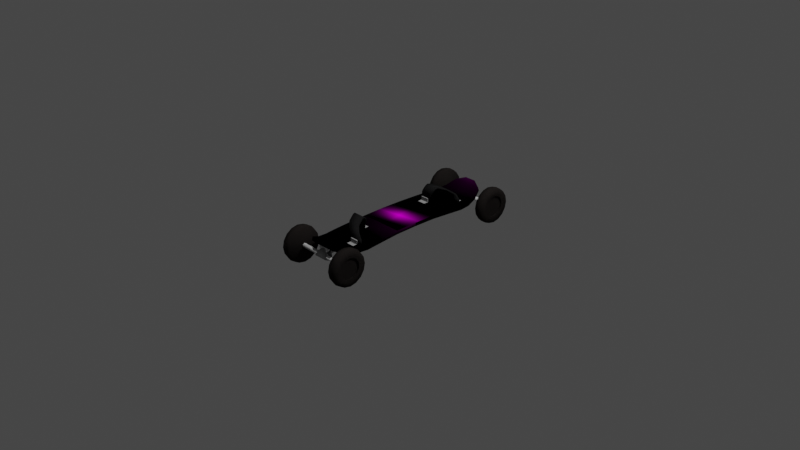 # Source: board.blend  (saved by Blender 2.91.10; exported with 4.5.12 LTS)
import bpy
from mathutils import Matrix  # noqa: F401  (used for matrix-valued properties, if any)

bpy.ops.wm.read_factory_settings(use_empty=True)
scene = bpy.context.scene
scene.name = 'Scene'

# ---- collections
col_collection = bpy.data.collections.new('Collection'); scene.collection.children.link(col_collection)

# ---- images (referenced by path relative to the original .blend; pixels are not part of the script)
import os
ASSET_DIR = os.environ.get("B2B_ASSET_DIR", "")  # directory of the original .blend (textures are referenced by path, not embedded)
HERE = os.path.dirname(os.path.abspath(__file__))  # packed textures are extracted next to this script under _unpacked/

def load_image(name, relpath, width, height, colorspace="sRGB"):
    """Load a texture the original file referenced (path relative to the .blend, or extracted next to this script)."""
    p = next((c for c in (os.path.join(HERE, relpath), os.path.join(ASSET_DIR, relpath)) if relpath and os.path.exists(c)), "")
    if p:
        img = bpy.data.images.load(p, check_existing=True)
        img.name = name
    else:  # same state as the original file: an image datablock whose file is absent (Cycles renders it pink)
        img = bpy.data.images.new(name, width, height)
        img.source = "FILE"
        img.filepath = "//" + (relpath or name)
    img.colorspace_settings.name = colorspace
    return img
img_surfingdirt_horizontal_rgb_png_001 = load_image('SurfingDirt_Horizontal_RGB.png.001', 'SurfingDirt_Horizontal_RGB.png', 1024, 1024, 'sRGB')

# ---- materials (node trees are filled in below, after node groups)
mat_deck = bpy.data.materials.new('Deck')
mat_deck.use_transparent_shadow = False
mat_deck.diffuse_color = (0.64, 0.4259, 0.0828, 1.0)
mat_tire = bpy.data.materials.new('Tire')
mat_tire.use_transparent_shadow = False
mat_tire.diffuse_color = (0.02032, 0.02032, 0.02032, 1.0)
mat_truck = bpy.data.materials.new('Truck')
mat_truck.use_transparent_shadow = False
mat_truck.diffuse_color = (0.366, 0.366, 0.366, 1.0)
mat_straps = bpy.data.materials.new('Straps')
mat_straps.use_transparent_shadow = False
mat_straps.diffuse_color = (0.04563, 0.04503, 0.04624, 1.0)
mat_l_brackets = bpy.data.materials.new('L-Brackets')
mat_l_brackets.use_transparent_shadow = False
mat_l_brackets.diffuse_color = (0.2426, 0.2426, 0.2426, 1.0)

# ---- material node trees
mat_deck.use_nodes = True; mat_deck.node_tree.nodes.clear()
_N = mat_deck.node_tree.nodes; _L = mat_deck.node_tree.links
n0 = _N.new('ShaderNodeMapping'); n0.name = 'Mapping'; n0.location = (-702, 434)
n0.width = 240
n1 = _N.new('ShaderNodeTexCoord'); n1.name = 'Texture Coordinate'; n1.location = (-902, 417)
n2 = _N.new('ShaderNodeTexImage'); n2.name = 'Image Texture'; n2.location = (-339, 409)
n2.image = img_surfingdirt_horizontal_rgb_png_001
n2.extension = 'CLIP'
n3 = _N.new('ShaderNodeOutputMaterial'); n3.name = 'Material Output'; n3.location = (300, 300)
n4 = _N.new('ShaderNodeBsdfPrincipled'); n4.name = 'Principled BSDF'; n4.location = (0, 300)
n4.distribution = 'GGX'
n4.subsurface_method = 'BURLEY'
n4.inputs[3].default_value = 1.0
n4.inputs[27].default_value = (0.0, 0.0, 0.0, 1.0)
n4.inputs[28].default_value = 1.0
n5 = _N.new('ShaderNodeRGB'); n5.name = 'RGB.001'; n5.location = (-662, -29)
n5.label = 'Specular'
n5.outputs[0].default_value = (0.1436, 0.01848, 0.03606, 1.0)
n6 = _N.new('ShaderNodeRGB'); n6.name = 'RGB'; n6.location = (-499, -50)
n6.label = 'Ambient'
n6.outputs[0].default_value = (0.0, 0.0, 0.0, 1.0)
n7 = _N.new('ShaderNodeMix'); n7.name = 'Mix'; n7.location = (-189, 136)
n7.hide = True
n7.data_type = 'RGBA'
_L.new(n1.outputs[2], n0.inputs[0])
_L.new(n0.outputs[0], n2.inputs[0])
_L.new(n4.outputs[0], n3.inputs[0])
_L.new(n2.outputs[0], n4.inputs[0])
n3.is_active_output = True
mat_tire.use_nodes = True; mat_tire.node_tree.nodes.clear()
_N = mat_tire.node_tree.nodes; _L = mat_tire.node_tree.links
n0 = _N.new('ShaderNodeBsdfPrincipled'); n0.name = 'Principled BSDF'; n0.location = (0, 300)
n0.distribution = 'GGX'
n0.subsurface_method = 'BURLEY'
n0.inputs[0].default_value = (0.01222, 0.01033, 0.009647, 1.0)
n0.inputs[3].default_value = 1.0
n0.inputs[27].default_value = (0.0, 0.0, 0.0, 1.0)
n0.inputs[28].default_value = 1.0
n1 = _N.new('ShaderNodeOutputMaterial'); n1.name = 'Material Output'; n1.location = (300, 300)
n2 = _N.new('ShaderNodeRGB'); n2.name = 'RGB'; n2.location = (-300, 300)
n2.label = 'Ambient'
n2.outputs[0].default_value = (0.0, 0.0, 0.0, 1.0)
n3 = _N.new('ShaderNodeRGB'); n3.name = 'RGB.001'; n3.location = (-300, 0)
n3.label = 'Specular'
n3.outputs[0].default_value = (0.05855, 0.05855, 0.05855, 1.0)
_L.new(n0.outputs[0], n1.inputs[0])
n1.is_active_output = True
mat_truck.use_nodes = True; mat_truck.node_tree.nodes.clear()
_N = mat_truck.node_tree.nodes; _L = mat_truck.node_tree.links
n0 = _N.new('ShaderNodeBsdfPrincipled'); n0.name = 'Principled BSDF'; n0.location = (0, 300)
n0.distribution = 'GGX'
n0.subsurface_method = 'BURLEY'
n0.inputs[0].default_value = (0.366, 0.366, 0.366, 1.0)
n0.inputs[3].default_value = 1.0
n0.inputs[27].default_value = (0.0, 0.0, 0.0, 1.0)
n0.inputs[28].default_value = 1.0
n1 = _N.new('ShaderNodeOutputMaterial'); n1.name = 'Material Output'; n1.location = (300, 300)
n2 = _N.new('ShaderNodeRGB'); n2.name = 'RGB'; n2.location = (-300, 300)
n2.label = 'Ambient'
n2.outputs[0].default_value = (0.0, 0.0, 0.0, 1.0)
n3 = _N.new('ShaderNodeRGB'); n3.name = 'RGB.001'; n3.location = (-300, 0)
n3.label = 'Specular'
n3.outputs[0].default_value = (0.5, 0.5, 0.5, 1.0)
_L.new(n0.outputs[0], n1.inputs[0])
n1.is_active_output = True
mat_straps.use_nodes = True; mat_straps.node_tree.nodes.clear()
_N = mat_straps.node_tree.nodes; _L = mat_straps.node_tree.links
n0 = _N.new('ShaderNodeBsdfPrincipled'); n0.name = 'Principled BSDF'; n0.location = (0, 300)
n0.distribution = 'GGX'
n0.subsurface_method = 'BURLEY'
n0.inputs[0].default_value = (0.009918, 0.009813, 0.01002, 1.0)
n0.inputs[2].default_value = 0.8585
n0.inputs[3].default_value = 1.0
n0.inputs[13].default_value = 0.171
n0.inputs[27].default_value = (0.0, 0.0, 0.0, 1.0)
n0.inputs[28].default_value = 1.0
n1 = _N.new('ShaderNodeOutputMaterial'); n1.name = 'Material Output'; n1.location = (300, 300)
n2 = _N.new('ShaderNodeRGB'); n2.name = 'RGB'; n2.location = (-300, 300)
n2.label = 'Ambient'
n2.outputs[0].default_value = (0.0, 0.0, 0.0, 1.0)
n3 = _N.new('ShaderNodeRGB'); n3.name = 'RGB.001'; n3.location = (-300, 0)
n3.label = 'Specular'
n3.outputs[0].default_value = (0.1879, 0.1879, 0.1879, 1.0)
_L.new(n0.outputs[0], n1.inputs[0])
n1.is_active_output = True
mat_l_brackets.use_nodes = True; mat_l_brackets.node_tree.nodes.clear()
_N = mat_l_brackets.node_tree.nodes; _L = mat_l_brackets.node_tree.links
n0 = _N.new('ShaderNodeBsdfPrincipled'); n0.name = 'Principled BSDF'; n0.location = (0, 300)
n0.distribution = 'GGX'
n0.subsurface_method = 'BURLEY'
n0.inputs[0].default_value = (0.2426, 0.2426, 0.2426, 1.0)
n0.inputs[3].default_value = 1.0
n0.inputs[27].default_value = (0.0, 0.0, 0.0, 1.0)
n0.inputs[28].default_value = 1.0
n1 = _N.new('ShaderNodeOutputMaterial'); n1.name = 'Material Output'; n1.location = (300, 300)
n2 = _N.new('ShaderNodeRGB'); n2.name = 'RGB'; n2.location = (-300, 300)
n2.label = 'Ambient'
n2.outputs[0].default_value = (0.0, 0.0, 0.0, 1.0)
n3 = _N.new('ShaderNodeRGB'); n3.name = 'RGB.001'; n3.location = (-300, 0)
n3.label = 'Specular'
n3.outputs[0].default_value = (0.3742, 0.3742, 0.3742, 1.0)
_L.new(n0.outputs[0], n1.inputs[0])
n1.is_active_output = True

# ---- world
world_world = bpy.data.worlds.new('World'); scene.world = world_world
world_world.use_nodes = True; world_world.node_tree.nodes.clear()
_N = world_world.node_tree.nodes; _L = world_world.node_tree.links
n0 = _N.new('ShaderNodeOutputWorld'); n0.name = 'World Output'; n0.location = (300, 300)
n1 = _N.new('ShaderNodeBackground'); n1.name = 'Background'; n1.location = (10, 300)
n1.inputs[0].default_value = (0.05088, 0.05088, 0.05088, 1.0)
_L.new(n1.outputs[0], n0.inputs[0])
n0.is_active_output = True
world_world.color = (0.05088, 0.05088, 0.05088)
world_world.use_sun_shadow = False
world_world.sun_shadow_jitter_overblur = 0.0

# ---- cameras
cam_camera = bpy.data.cameras.new('Camera')
cam_camera.clip_end = 100.0
cam_camera.ortho_scale = 7.314

# ---- lights
light_light = bpy.data.lights.new('Light', 'POINT')
light_light.transmission_factor = 0.0
light_light.energy = 1000.0
light_light.shadow_soft_size = 0.1
light_light.shadow_maximum_resolution = 0.006
light_light.use_absolute_resolution = True
light_sun = bpy.data.lights.new('Sun', 'SUN')
light_sun.transmission_factor = 0.0
light_sun.energy = 1.0
light_sun.shadow_soft_size = 0.125

# ---- meshes
me_deck = bpy.data.meshes.new('Deck')
me_deck.from_pydata([(-0.2394, 0.0, 0.002977), (-0.06251, 1.057, 0.08676), (0.06251, 1.057, 0.08676), (-0.06251, 1.04, 0.1236), (0.06251, 1.04, 0.1236), (0.2394, 0.0, 0.04162), (-0.2023, 0.8945, 0.03737), (-0.2023, 0.9033, -0.0007157), (0.2023, 0.8945, 0.03737), (0.2023, 0.9033, -0.0007157), (-0.235, 0.7734, -0.0262), (0.235, 0.7734, 0.01244), (-0.235, 0.7734, 0.01244), (0.235, 0.7734, -0.0262), (-0.25, 0.6483, -0.0262), (0.25, 0.6483, 0.01244), (-0.25, 0.6483, 0.01244), (0.25, 0.6483, -0.0262), (-0.2462, 0.4751, -0.01418), (0.2462, 0.4751, 0.02446), (-0.2462, 0.4751, 0.02446), (0.2462, 0.4751, -0.01418), (-0.2394, 0.2498, -0.001175), (0.2394, 0.2498, 0.03747), (-0.2394, 0.2498, 0.03747), (0.2394, 0.2498, -0.001175), (-0.1606, 0.9931, 0.08736), (0.1606, 1.006, 0.0499), (-0.1606, 1.006, 0.0499), (0.1606, 0.9931, 0.08736), (0.2394, 0.0, 0.002977), (0.06251, -1.057, 0.08676), (-0.06251, -1.057, 0.08676), (0.06251, -1.04, 0.1236), (-0.06251, -1.04, 0.1236), (-0.2394, 0.0, 0.04162), (0.2023, -0.8945, 0.03737), (0.2023, -0.9033, -0.0007157), (-0.2023, -0.8945, 0.03737), (-0.2023, -0.9033, -0.0007157), (0.235, -0.7734, -0.0262), (-0.235, -0.7734, 0.01244), (0.235, -0.7734, 0.01244), (-0.235, -0.7734, -0.0262), (0.25, -0.6483, -0.0262), (-0.25, -0.6483, 0.01244), (0.25, -0.6483, 0.01244), (-0.25, -0.6483, -0.0262), (0.2462, -0.4751, -0.01418), (-0.2462, -0.4751, 0.02446), (0.2462, -0.4751, 0.02446), (-0.2462, -0.4751, -0.01418), (0.2394, -0.2498, -0.001175), (-0.2394, -0.2498, 0.03747), (0.2394, -0.2498, 0.03747), (-0.2394, -0.2498, -0.001175), (0.1606, -0.9931, 0.08736), (-0.1606, -1.006, 0.0499), (0.1606, -1.006, 0.0499), (-0.1606, -0.9931, 0.08736)], [], [(37, 36, 56, 58), (30, 5, 35, 0), (28, 1, 2), (29, 4, 3), (34, 59, 57, 32), (7, 6, 26, 28), (41, 38, 36, 42), (37, 58, 57, 39), (10, 12, 6, 7), (13, 11, 15, 17), (16, 15, 11, 12), (38, 41, 43, 39), (30, 52, 55, 0), (17, 15, 19, 21), (25, 22, 18, 21), (21, 18, 14, 17), (45, 41, 42, 46), (54, 50, 48, 52), (24, 23, 19, 20), (54, 53, 49, 50), (47, 45, 49, 51), (59, 38, 39, 57), (36, 38, 59, 56), (28, 26, 3, 1), (4, 29, 27, 2), (30, 0, 22, 25), (58, 31, 32), (59, 34, 33), (8, 11, 13, 9), (43, 40, 37, 39), (13, 10, 7, 9), (12, 11, 8, 6), (40, 42, 36, 37), (1, 3, 4, 2), (17, 14, 10, 13), (47, 44, 40, 43), (14, 16, 12, 10), (20, 16, 14, 18), (20, 19, 15, 16), (48, 44, 47, 51), (50, 46, 44, 48), (51, 49, 53, 55), (24, 20, 18, 22), (55, 52, 48, 51), (21, 19, 23, 25), (29, 8, 9, 27), (9, 7, 28, 27), (6, 8, 29, 26), (58, 56, 33, 31), (5, 54, 52, 30), (35, 5, 23, 24), (50, 49, 45, 46), (43, 41, 45, 47), (31, 33, 34, 32), (25, 23, 5, 30), (35, 24, 22, 0), (5, 35, 53, 54), (55, 53, 35, 0), (27, 28, 2), (26, 29, 3), (57, 58, 32), (56, 59, 33), (44, 46, 42, 40)])
me_deck.polygons.foreach_set('use_smooth', [True] * 63)
_uv = me_deck.uv_layers.new(name='UVMap')
_uv.uv.foreach_set('vector', [0.09761, -0.8137, 0.09577, -0.8165, 0.0956, -0.9194, 0.1021, -0.9186, 0.1491, -1.099, 0.1491, -1.108, 0.1953, -1.108, 0.1953, -1.099, 0.1378, -0.3012, 0.1458, -0.122, 0.149, -0.2807, 0.1434, -0.3755, 0.143, -0.2837, 0.1468, -0.1995, 0.09721, -0.9489, 0.09472, -0.8598, 0.09171, -0.8575, 0.09135, -0.953, 0.1394, -0.4074, 0.1414, -0.4046, 0.1442, -0.3035, 0.1378, -0.3012, 0.09248, -0.7018, 0.09373, -0.7797, 0.09577, -0.8165, 0.09494, -0.7104, 0.09761, -0.8137, 0.1021, -0.9186, 0.09171, -0.8575, 0.09265, -0.7772, 0.1389, -0.5017, 0.1397, -0.4988, 0.1414, -0.4046, 0.1394, -0.4074, 0.1426, -0.5421, 0.1421, -0.5405, 0.1433, -0.6271, 0.1408, -0.6256, 0.1371, -0.5848, 0.1433, -0.6271, 0.1421, -0.5405, 0.1397, -0.4988, 0.09373, -0.7797, 0.09248, -0.7018, 0.09185, -0.6999, 0.09265, -0.7772, 0.1021, -0.2493, 0.09127, -0.3744, 0.08734, -0.4626, 0.09007, -0.4235, 0.1408, -0.6256, 0.1433, -0.6271, 0.1458, -0.728, 0.1382, -0.7245, 0.1383, -0.8479, 0.1345, -0.7551, 0.1372, -0.6736, 0.1382, -0.7245, 0.1382, -0.7245, 0.1372, -0.6736, 0.138, -0.5864, 0.1408, -0.6256, 0.09001, -0.6257, 0.09248, -0.7018, 0.09494, -0.7104, 0.09589, -0.61, 0.1013, -0.354, 0.09871, -0.4997, 0.09096, -0.5025, 0.09127, -0.3744, 0.1259, -0.7564, 0.1478, -0.8671, 0.1458, -0.728, 0.1329, -0.673, 0.1013, -0.354, 0.07883, -0.4617, 0.08604, -0.5433, 0.09871, -0.4997, 0.0912, -0.6254, 0.09001, -0.6257, 0.08604, -0.5433, 0.09036, -0.5431, 0.09472, -0.8598, 0.09373, -0.7797, 0.09265, -0.7772, 0.09171, -0.8575, 0.09577, -0.8165, 0.09373, -0.7797, 0.09472, -0.8598, 0.0956, -0.9194, 0.1378, -0.3012, 0.1442, -0.3035, 0.1468, -0.1995, 0.1458, -0.122, 0.143, -0.2837, 0.1434, -0.3755, 0.1461, -0.3797, 0.149, -0.2807, 0.149, -0.9698, 0.1374, -0.7943, 0.1345, -0.7551, 0.1383, -0.8479, 0.1021, -0.9186, 0.09884, -1.108, 0.09135, -0.953, 0.09472, -0.8598, 0.09721, -0.9489, 0.09561, -1.03, 0.1426, -0.4551, 0.1421, -0.5405, 0.1426, -0.5421, 0.1438, -0.4579, 0.09185, -0.6999, 0.09565, -0.7078, 0.09761, -0.8137, 0.09265, -0.7772, 0.1426, -0.5421, 0.1389, -0.5017, 0.1394, -0.4074, 0.1438, -0.4579, 0.1397, -0.4988, 0.1421, -0.5405, 0.1426, -0.4551, 0.1414, -0.4046, 0.09565, -0.7078, 0.09494, -0.7104, 0.09577, -0.8165, 0.09761, -0.8137, 0.1458, -0.122, 0.1468, -0.1995, 0.143, -0.2837, 0.149, -0.2807, 0.1408, -0.6256, 0.138, -0.5864, 0.1389, -0.5017, 0.1426, -0.5421, 0.0912, -0.6254, 0.09363, -0.6103, 0.09565, -0.7078, 0.09185, -0.6999, 0.138, -0.5864, 0.1371, -0.5848, 0.1397, -0.4988, 0.1389, -0.5017, 0.1329, -0.673, 0.1371, -0.5848, 0.138, -0.5864, 0.1372, -0.6736, 0.1329, -0.673, 0.1458, -0.728, 0.1433, -0.6271, 0.1371, -0.5848, 0.09096, -0.5025, 0.09363, -0.6103, 0.0912, -0.6254, 0.09036, -0.5431, 0.09871, -0.4997, 0.09589, -0.61, 0.09363, -0.6103, 0.09096, -0.5025, 0.09036, -0.5431, 0.08604, -0.5433, 0.07883, -0.4617, 0.08734, -0.4626, 0.1259, -0.7564, 0.1329, -0.673, 0.1372, -0.6736, 0.1345, -0.7551, 0.08734, -0.4626, 0.09127, -0.3744, 0.09096, -0.5025, 0.09036, -0.5431, 0.1382, -0.7245, 0.1458, -0.728, 0.1478, -0.8671, 0.1383, -0.8479, 0.1434, -0.3755, 0.1426, -0.4551, 0.1438, -0.4579, 0.1461, -0.3797, 0.1438, -0.4579, 0.1394, -0.4074, 0.1378, -0.3012, 0.1461, -0.3797, 0.1414, -0.4046, 0.1426, -0.4551, 0.1434, -0.3755, 0.1442, -0.3035, 0.1021, -0.9186, 0.0956, -0.9194, 0.09561, -1.03, 0.09884, -1.108, 0.08664, -0.1081, 0.1013, -0.354, 0.09127, -0.3744, 0.1021, -0.2493, -0.08474, 0.7534, 1.086, 0.2814, 1.193, 1.684, 0.02247, 2.156, 0.09871, -0.4997, 0.08604, -0.5433, 0.09001, -0.6257, 0.09589, -0.61, 0.09185, -0.6999, 0.09248, -0.7018, 0.09001, -0.6257, 0.0912, -0.6254, 0.09884, -1.108, 0.09561, -1.03, 0.09721, -0.9489, 0.09135, -0.953, 0.1383, -0.8479, 0.1478, -0.8671, 0.1332, -1.108, 0.149, -0.9698, 0.1021, -0.814, 0.1259, -0.7564, 0.1345, -0.7551, 0.1374, -0.7943, 1.086, 0.2814, -0.08474, 0.7534, -0.1919, -0.6493, 0.9784, -1.121, 0.08734, -0.4626, 0.07883, -0.4617, 0.05487, -0.4035, 0.09007, -0.4235, 0.1461, -0.3797, 0.1378, -0.3012, 0.149, -0.2807, 0.1442, -0.3035, 0.1434, -0.3755, 0.1468, -0.1995, 0.09171, -0.8575, 0.1021, -0.9186, 0.09135, -0.953, 0.0956, -0.9194, 0.09472, -0.8598, 0.09561, -1.03, 0.09363, -0.6103, 0.09589, -0.61, 0.09494, -0.7104, 0.09565, -0.7078])
me_deck.materials.append(mat_deck)
me_deck.use_remesh_fix_poles = True
me_deck.use_remesh_preserve_attributes = False
me_deck.use_mirror_vertex_groups = False
me_deck.update()
me_axis = bpy.data.meshes.new('Axis')
me_axis.from_pydata([(-0.2977, 0.02083, -0.008968), (0.2977, 0.02083, -0.008968), (-0.2977, 0.002646, -0.02252), (0.2977, 0.002646, -0.02252), (-0.2977, -0.01818, -0.01355), (0.2977, -0.01818, -0.01355), (-0.2977, -0.02083, 0.008968), (0.2977, -0.02083, 0.008968), (-0.2977, -0.002646, 0.02252), (0.2977, -0.002646, 0.02252), (-0.2977, 0.01818, 0.01355), (0.2977, 0.01818, 0.01355)], [], [(1, 3, 2), (2, 3, 5), (4, 5, 7), (6, 7, 9), (0, 10, 1), (10, 11, 1), (8, 9, 11), (2, 6, 10), (0, 1, 2), (4, 2, 5), (6, 4, 7), (8, 6, 9), (5, 3, 1), (9, 5, 11), (9, 7, 5), (5, 1, 11), (10, 8, 11), (10, 0, 2), (2, 4, 6), (6, 8, 10)])
me_axis.polygons.foreach_set('use_smooth', [True] * 20)
me_axis.use_remesh_fix_poles = True
me_axis.use_remesh_preserve_attributes = False
me_axis.use_mirror_vertex_groups = False
me_axis.update()
me_wheel = bpy.data.meshes.new('Wheel')
me_wheel.from_pydata([(-0.0499, 0.1856, 0.0), (0.0499, 0.1147, 9.615e-08), (-0.0499, 0.1714, -0.07101), (0.0499, 0.1241, -0.05139), (-0.0499, 0.1312, -0.1312), (0.0499, 0.09496, -0.09496), (-0.0499, 0.07101, -0.1714), (0.0499, 0.04389, -0.106), (-0.0499, 0.0, -0.1856), (0.0499, 4.283e-09, -0.1343), (-0.0499, -0.07101, -0.1714), (0.0499, -0.05139, -0.1241), (-0.0499, -0.1312, -0.1312), (0.0499, -0.0811, -0.0811), (-0.0499, -0.1714, -0.07101), (0.0499, -0.1714, -0.07101), (-0.0499, -0.1856, 0.0), (0.0499, -0.1856, 0.0), (-0.0499, -0.1714, 0.07101), (0.0499, -0.1714, 0.07101), (-0.0499, -0.1312, 0.1312), (0.0499, -0.0811, 0.0811), (-0.0499, -0.07101, 0.1714), (0.0499, -0.07101, 0.1714), (-0.0499, 0.0, 0.1856), (0.0499, -6.036e-09, 0.1147), (-0.0499, 0.07101, 0.1714), (0.0499, 0.07101, 0.1714), (-0.0499, 0.1312, 0.1312), (0.0499, 0.0811, 0.0811), (-0.0499, 0.1714, 0.07101), (0.0499, 0.1714, 0.07101), (-1.192e-07, 0.1974, 1.192e-07), (-1.192e-07, 0.1823, -0.07553), (-1.192e-07, 0.1396, -0.1396), (0.0, 0.07553, -0.1823), (0.0, 0.0, -0.1974), (0.0, -0.07553, -0.1823), (0.0, -0.1396, -0.1396), (0.0, -0.1823, -0.07553), (0.0, -0.1974, 0.0), (0.0, -0.1823, 0.07553), (0.0, -0.1396, 0.1396), (-1.192e-07, -0.07553, 0.1823), (-1.192e-07, 0.0, 0.1974), (-1.192e-07, 0.07553, 0.1823), (-1.192e-07, 0.1396, 0.1396), (-1.192e-07, 0.1823, 0.07553), (0.0499, 0.1312, 0.1312), (0.0499, 0.1241, 0.05139), (0.0499, 0.1856, 1.192e-07), (0.0499, 0.1714, -0.07101), (0.0499, 0.1312, -0.1312), (0.0499, 0.07101, -0.1714), (0.0499, 0.0, -0.1856), (0.0499, -0.07101, -0.1714), (0.0499, -0.1312, -0.1312), (0.0499, -0.1241, -0.05139), (0.0499, -0.1343, 6.659e-08), (0.0499, -0.1241, 0.05139), (0.0499, -0.1312, 0.1312), (0.0499, -0.05139, 0.1241), (0.0499, 0.0, 0.1856), (0.0499, 0.05139, 0.1241), (0.0499, 0.09496, 0.09496), (0.0499, 0.106, 0.04389), (0.0499, 0.1343, 1.029e-07), (0.0499, 0.106, -0.04389), (0.0499, 0.0811, -0.0811), (0.0499, 0.05139, -0.1241), (0.0499, 5.921e-09, -0.1147), (0.0499, -0.04389, -0.106), (0.0499, -0.09496, -0.09496), (0.0499, -0.106, -0.04389), (0.0499, -0.1147, 9.309e-08), (0.0499, -0.106, 0.04389), (0.0499, -0.09496, 0.09496), (0.0499, -0.04389, 0.106), (0.0499, -3.505e-09, 0.1343), (0.0499, 0.04389, 0.106), (0.03123, 0.1147, 8.965e-08), (0.03123, 0.04389, -0.106), (0.03123, -0.0811, -0.0811), (0.03123, -0.0811, 0.0811), (0.03123, -6.907e-09, 0.1147), (0.03123, 0.0811, 0.0811), (0.03123, 0.106, 0.04389), (0.03123, 0.106, -0.04389), (0.03123, 0.0811, -0.0811), (0.03123, 5.049e-09, -0.1147), (0.03123, -0.04389, -0.106), (0.03123, -0.106, -0.04389), (0.03123, -0.1147, 8.658e-08), (0.03123, -0.106, 0.04389), (0.03123, -0.04389, 0.106), (0.03123, 0.04389, 0.106)], [], [(32, 50, 51), (33, 51, 52), (52, 53, 35), (35, 53, 54), (54, 55, 37), (55, 56, 38), (38, 56, 15), (15, 17, 40), (17, 19, 41), (41, 19, 60), (42, 60, 23), (23, 62, 44), (62, 27, 45), (27, 48, 46), (73, 13, 82, 91), (47, 31, 50), (48, 31, 47), (8, 10, 12), (0, 32, 33), (33, 34, 4), (34, 35, 6), (35, 36, 8), (8, 36, 37), (10, 37, 38), (12, 38, 39), (39, 40, 16), (40, 41, 18), (41, 42, 20), (20, 42, 43), (22, 43, 44), (24, 44, 45), (26, 45, 46), (30, 47, 32), (46, 47, 30), (33, 32, 51), (34, 33, 52), (34, 52, 35), (36, 35, 54), (36, 54, 37), (37, 55, 38), (39, 38, 15), (39, 15, 40), (40, 17, 41), (42, 41, 60), (43, 42, 23), (43, 23, 44), (44, 62, 45), (45, 27, 46), (29, 79, 95, 85), (13, 71, 90, 82), (79, 25, 84, 95), (71, 70, 89, 90), (25, 77, 94, 84), (32, 47, 50), (70, 7, 81, 89), (77, 21, 83, 94), (7, 68, 88, 81), (21, 75, 93, 83), (68, 67, 87, 88), (75, 74, 92, 93), (67, 1, 80, 87), (74, 73, 91, 92), (46, 48, 47), (30, 0, 2), (30, 14, 18), (12, 14, 4), (2, 0, 33), (14, 16, 18), (18, 20, 22), (26, 30, 24), (26, 28, 30), (6, 8, 4), (8, 12, 4), (22, 24, 18), (24, 30, 18), (30, 4, 14), (30, 2, 4), (2, 33, 4), (4, 34, 6), (6, 35, 8), (10, 8, 37), (12, 10, 38), (14, 12, 39), (14, 39, 16), (16, 40, 18), (18, 41, 20), (22, 20, 43), (24, 22, 44), (26, 24, 45), (28, 26, 46), (0, 30, 32), (28, 46, 30), (64, 49, 31, 48), (66, 3, 51, 50), (3, 5, 52, 51), (5, 69, 53, 52), (69, 9, 54, 53), (9, 11, 55, 54), (11, 72, 56, 55), (72, 57, 15, 56), (57, 58, 17, 15), (58, 59, 19, 17), (59, 76, 60, 19), (76, 61, 23, 60), (61, 78, 62, 23), (78, 63, 27, 62), (63, 64, 48, 27), (49, 66, 50, 31), (29, 65, 49, 64), (1, 67, 3, 66), (67, 68, 5, 3), (68, 7, 69, 5), (7, 70, 9, 69), (70, 71, 11, 9), (71, 13, 72, 11), (13, 73, 57, 72), (73, 74, 58, 57), (74, 75, 59, 58), (75, 21, 76, 59), (21, 77, 61, 76), (77, 25, 78, 61), (25, 79, 63, 78), (79, 29, 64, 63), (65, 1, 66, 49), (95, 92, 86), (80, 86, 87), (91, 89, 88), (94, 83, 93), (86, 88, 87), (92, 94, 93), (89, 91, 90), (89, 81, 88), (92, 95, 94), (85, 95, 86), (91, 82, 90), (86, 91, 88), (86, 92, 91), (95, 84, 94), (65, 29, 85, 86), (1, 65, 86, 80)])
me_wheel.polygons.foreach_set('use_smooth', [1, 1, 1, 1, 1, 1, 1, 1, 1, 1, 1, 1, 1, 1, 0, 1, 1, 1, 1, 1, 1, 1, 1, 1, 1, 1, 1, 1, 1, 1, 1, 1, 1, 1, 1, 1, 1, 1, 1, 1, 1, 1, 1, 1, 1, 1, 1, 1, 0, 0, 0, 0, 0, 1, 0, 0, 0, 0, 0, 0, 0, 0, 1, 1, 1, 1, 1, 1, 1, 1, 1, 1, 1, 1, 1, 1, 1, 1, 1, 1, 1, 1, 1, 1, 1, 1, 1, 1, 1, 1, 1, 1, 1, 1, 1, 1, 1, 1, 1, 1, 1, 1, 1, 1, 1, 1, 1, 1, 0, 0, 0, 0, 0, 0, 0, 0, 0, 0, 0, 0, 0, 0, 0, 0, 0, 0, 0, 0, 0, 0, 0, 0, 0, 0, 0, 0, 0, 0, 0, 0])
me_wheel.materials.append(None)
me_wheel.use_remesh_fix_poles = True
me_wheel.use_remesh_preserve_attributes = False
me_wheel.use_mirror_vertex_groups = False
me_wheel.update()
me_bottom_truck = bpy.data.meshes.new('Bottom truck')
me_bottom_truck.from_pydata([(-0.04385, -0.06178, 0.1173), (-0.1447, -0.06178, -0.05634), (-0.04385, 0.1063, 0.1173), (-0.1447, 0.1063, -0.05634), (-0.04458, -0.04602, 0.1173), (-0.1471, -0.04602, -0.04058), (-0.04458, 0.09055, 0.1173), (-0.1471, 0.09055, -0.04058), (0.04446, -0.06178, 0.1173), (0.147, -0.06178, -0.05634), (0.04446, 0.1063, 0.1173), (0.147, 0.1063, -0.05634), (0.04373, -0.04602, 0.1173), (0.1446, -0.04602, -0.04058), (0.04373, 0.09055, 0.1173), (0.1446, 0.09055, -0.04058), (-0.1137, -0.06178, 0.04617), (-0.1156, -0.04602, 0.05405), (0.1154, -0.06178, 0.04617), (0.1135, -0.04602, 0.05405), (-0.1137, 0.1063, 0.04617), (-0.1156, 0.09055, 0.05405), (0.1154, 0.1063, 0.04617), (0.1135, 0.09055, 0.05405), (-0.01436, -0.06178, 0.1308), (-0.01436, 0.1063, 0.1308), (-0.0146, -0.04602, 0.1308), (-0.0146, 0.09055, 0.1308), (0.01448, -0.06178, 0.1308), (0.01448, 0.1063, 0.1308), (0.01424, -0.04602, 0.1308), (0.01424, 0.09055, 0.1308)], [], [(21, 6, 2), (1, 5, 7), (16, 17, 5), (10, 14, 23), (9, 11, 15), (18, 9, 13), (2, 25, 29), (14, 31, 27), (21, 7, 15), (5, 13, 15), (4, 12, 19), (20, 2, 10), (1, 3, 11), (1, 9, 18), (0, 4, 17), (8, 18, 19), (17, 19, 13), (16, 18, 8), (7, 21, 20), (22, 23, 15), (6, 21, 23), (3, 20, 22), (24, 28, 30), (25, 27, 31), (0, 8, 28), (12, 4, 26), (12, 30, 28), (14, 10, 29), (0, 24, 26), (2, 6, 27), (20, 21, 2), (3, 1, 7), (1, 16, 5), (22, 10, 23), (13, 9, 15), (19, 18, 13), (10, 2, 29), (6, 14, 27), (23, 21, 15), (7, 5, 15), (17, 4, 19), (22, 20, 10), (9, 1, 11), (16, 1, 18), (16, 0, 17), (12, 8, 19), (5, 17, 13), (0, 16, 8), (3, 7, 20), (11, 22, 15), (14, 6, 23), (11, 3, 22), (26, 24, 30), (29, 25, 31), (24, 0, 28), (30, 12, 26), (8, 12, 28), (31, 14, 29), (4, 0, 26), (25, 2, 27)])
me_bottom_truck.polygons.foreach_set('use_smooth', [True] * 60)
me_bottom_truck.materials.append(None)
me_bottom_truck.use_remesh_fix_poles = True
me_bottom_truck.use_remesh_preserve_attributes = False
me_bottom_truck.use_mirror_vertex_groups = False
me_bottom_truck.update()
me_top_truck = bpy.data.meshes.new('Top truck')
me_top_truck.from_pydata([(-0.04385, -0.06178, 0.1173), (-0.1447, -0.06178, -0.01797), (-0.04385, 0.1063, 0.1173), (-0.1447, 0.1063, -0.01797), (-0.04458, -0.04602, 0.1173), (-0.1471, -0.04602, -0.002212), (-0.04458, 0.09055, 0.1173), (-0.1471, 0.09055, -0.002212), (0.04446, -0.06178, 0.1173), (0.147, -0.06178, -0.01797), (0.04446, 0.1063, 0.1173), (0.147, 0.1063, -0.01797), (0.04373, -0.04602, 0.1173), (0.1446, -0.04602, -0.002212), (0.04373, 0.09055, 0.1173), (0.1446, 0.09055, -0.002212), (-0.1137, -0.06178, 0.04617), (-0.1156, -0.04602, 0.05405), (0.1154, -0.06178, 0.04617), (0.1135, -0.04602, 0.05405), (-0.1137, 0.1063, 0.04617), (-0.1156, 0.09055, 0.05405), (0.1154, 0.1063, 0.04617), (0.1135, 0.09055, 0.05405), (-0.01436, -0.06178, 0.1308), (-0.01436, 0.1063, 0.1308), (-0.0146, -0.04602, 0.1308), (-0.0146, 0.09055, 0.1308), (0.01448, -0.06178, 0.1308), (0.01448, 0.1063, 0.1308), (0.01424, -0.04602, 0.1308), (0.01424, 0.09055, 0.1308)], [], [(21, 6, 2), (1, 5, 7), (16, 17, 5), (10, 14, 23), (9, 11, 15), (18, 9, 13), (2, 25, 29), (14, 31, 27), (21, 7, 15), (5, 13, 15), (4, 12, 19), (20, 2, 10), (1, 3, 11), (1, 9, 18), (0, 4, 17), (8, 18, 19), (17, 19, 13), (16, 18, 8), (7, 21, 20), (22, 23, 15), (6, 21, 23), (3, 20, 22), (24, 28, 30), (25, 27, 31), (0, 8, 28), (12, 4, 26), (12, 30, 28), (14, 10, 29), (0, 24, 26), (2, 6, 27), (20, 21, 2), (3, 1, 7), (1, 16, 5), (22, 10, 23), (13, 9, 15), (19, 18, 13), (10, 2, 29), (6, 14, 27), (23, 21, 15), (7, 5, 15), (17, 4, 19), (22, 20, 10), (9, 1, 11), (16, 1, 18), (16, 0, 17), (12, 8, 19), (5, 17, 13), (0, 16, 8), (3, 7, 20), (11, 22, 15), (14, 6, 23), (11, 3, 22), (26, 24, 30), (29, 25, 31), (24, 0, 28), (30, 12, 26), (8, 12, 28), (31, 14, 29), (4, 0, 26), (25, 2, 27)])
me_top_truck.polygons.foreach_set('use_smooth', [True] * 60)
me_top_truck.use_remesh_fix_poles = True
me_top_truck.use_remesh_preserve_attributes = False
me_top_truck.use_mirror_vertex_groups = False
me_top_truck.update()
me_plane = bpy.data.meshes.new('Plane')
me_plane.from_pydata([(0.1016, 0.08983, 0.01909), (0.1893, 0.08983, 0.01909), (0.1016, 0.1501, 0.01909), (0.1893, 0.1501, 0.01909), (0.1016, 0.08983, 0.02909), (0.1893, 0.08983, 0.02909), (0.1016, 0.1501, 0.02909), (0.1893, 0.1501, 0.02909), (0.1016, 0.102, 0.01909), (0.1893, 0.102, 0.01909), (0.1016, 0.102, 0.02909), (0.1893, 0.102, 0.02909), (0.1016, 0.08983, 0.06909), (0.1893, 0.08983, 0.06909), (0.1016, 0.102, 0.06909), (0.1893, 0.102, 0.06909), (0.005723, -0.1517, 0.03789), (-0.08193, -0.1517, 0.03789), (0.005724, -0.2119, 0.03789), (-0.08193, -0.2119, 0.03789), (0.005723, -0.1517, 0.04789), (-0.08193, -0.1517, 0.04789), (0.005724, -0.2119, 0.04789), (-0.08193, -0.2119, 0.04789), (0.005723, -0.1639, 0.03789), (-0.08193, -0.1639, 0.03789), (0.005723, -0.1639, 0.04789), (-0.08193, -0.1639, 0.04789), (0.005723, -0.1517, 0.08789), (-0.08193, -0.1517, 0.08789), (0.005723, -0.1639, 0.08789), (-0.08193, -0.1639, 0.08789), (-0.0895, -0.1496, 0.05426), (0.02822, -0.1496, 0.05426), (-0.0895, -0.135, 0.05491), (0.02822, -0.135, 0.05491), (-0.08939, -0.1496, 0.1324), (0.04297, -0.1496, 0.1324), (-0.08799, -0.135, 0.1415), (0.04297, -0.135, 0.1415), (-0.08422, -0.1484, 0.1522), (0.05338, -0.1484, 0.1522), (-0.08422, -0.1322, 0.1503), (0.05338, -0.1322, 0.1503), (-0.0724, -0.1325, 0.1869), (0.0652, -0.1325, 0.1869), (-0.0724, -0.1208, 0.1792), (0.0652, -0.1208, 0.1792), (-0.06973, -0.119, 0.1996), (0.06787, -0.119, 0.1996), (-0.06973, -0.1163, 0.1856), (0.06787, -0.1163, 0.1856), (-0.06847, -0.09816, 0.2118), (0.07341, -0.09824, 0.2118), (-0.06847, -0.1068, 0.1962), (0.07195, -0.1067, 0.1962), (-0.06227, -0.08126, 0.2125), (0.07458, -0.08129, 0.2125), (-0.06227, -0.08767, 0.197), (0.07349, -0.08762, 0.197), (-0.05573, -0.06659, 0.2102), (0.08043, -0.06659, 0.2102), (-0.06185, -0.08072, 0.1957), (0.07508, -0.08083, 0.1957), (-0.02181, 0.008278, 0.1801), (0.1158, 0.008278, 0.1801), (-0.02181, -0.0004871, 0.1639), (0.1129, -0.0004871, 0.1639), (0.01631, 0.04971, 0.1497), (0.1615, 0.04971, 0.1497), (0.01631, 0.0379, 0.1354), (0.1539, 0.0379, 0.1354), (0.04917, 0.06741, 0.1344), (0.1868, 0.06741, 0.1344), (0.04917, 0.05789, 0.1184), (0.1868, 0.05789, 0.1184), (0.06172, 0.07899, 0.113), (0.1993, 0.07899, 0.113), (0.06172, 0.06293, 0.1048), (0.1993, 0.06293, 0.1048), (0.08013, 0.08671, 0.08291), (0.2177, 0.08671, 0.08291), (0.08013, 0.06797, 0.08451), (0.2177, 0.06797, 0.08451), (0.08767, 0.0876, 0.06666), (0.2253, 0.0876, 0.06666), (0.08767, 0.06903, 0.07148), (0.2253, 0.06903, 0.07148), (0.08767, 0.08823, 0.03587), (0.2253, 0.08823, 0.03587), (0.08767, 0.06963, 0.03538), (0.2253, 0.06963, 0.03538)], [], [(90, 88, 89, 91), (39, 38, 42), (32, 33, 37, 36), (36, 37, 41, 40), (74, 70, 68, 72), (33, 35, 39, 37), (43, 42, 46), (58, 56, 60, 62), (62, 60, 64, 66), (38, 36, 40), (46, 42, 40, 44), (65, 61, 63, 67), (47, 43, 46, 50), (41, 43, 47, 45), (59, 55, 54, 58), (45, 47, 51), (63, 59, 58, 62), (44, 48, 50), (52, 53, 57, 56), (49, 51, 55), (86, 84, 88, 90), (48, 52, 54), (69, 65, 67, 71), (73, 75, 79, 77), (65, 68, 64, 61), (57, 53, 55, 59), (63, 62, 66), (79, 75, 78, 82), (81, 84, 80, 77), (40, 41, 45, 44), (38, 34, 32, 36), (82, 80, 84, 86), (61, 64, 60, 57), (54, 52, 56, 58), (55, 51, 50, 54), (65, 69, 68), (44, 45, 49, 48), (75, 74, 78), (67, 63, 66, 70), (37, 39, 43, 41), (48, 49, 53, 52), (73, 76, 72, 69), (78, 74, 72, 76), (81, 77, 79, 83), (87, 83, 82, 86), (61, 57, 59, 63), (78, 76, 80, 82), (77, 80, 76, 73), (71, 67, 70, 74), (33, 32, 34, 35), (73, 69, 71, 75), (81, 85, 84), (85, 81, 83, 87), (39, 35, 34, 38), (70, 66, 64, 68), (91, 87, 86, 90), (89, 85, 87, 91), (43, 39, 42), (42, 38, 40), (51, 47, 50), (49, 45, 51), (46, 44, 50), (53, 49, 55), (50, 48, 54), (56, 57, 60), (75, 71, 74), (68, 69, 72), (83, 79, 82), (8, 2, 3), (10, 11, 7), (3, 2, 6), (9, 3, 7), (0, 1, 5), (8, 0, 4), (0, 8, 9), (11, 10, 14), (1, 9, 11), (2, 8, 10), (12, 13, 15), (5, 11, 15), (4, 5, 13), (10, 4, 12), (18, 19, 25), (27, 23, 22), (19, 18, 22), (25, 19, 23), (16, 17, 21), (24, 16, 20), (16, 24, 25), (27, 26, 30), (17, 25, 27), (18, 24, 26), (28, 29, 31), (21, 27, 31), (20, 21, 29), (26, 20, 28), (9, 8, 3), (6, 10, 7), (7, 3, 6), (11, 9, 7), (4, 0, 5), (10, 8, 4), (1, 0, 9), (15, 11, 14), (5, 1, 11), (6, 2, 10), (14, 12, 15), (13, 5, 15), (12, 4, 13), (14, 10, 12), (24, 18, 25), (26, 27, 22), (23, 19, 22), (27, 25, 23), (20, 16, 21), (26, 24, 20), (17, 16, 25), (31, 27, 30), (21, 17, 27), (22, 18, 26), (30, 28, 31), (29, 21, 31), (28, 20, 29), (30, 26, 28), (88, 84, 85, 89)])
me_plane.polygons.foreach_set('use_smooth', [1, 1, 1, 1, 1, 1, 1, 1, 1, 1, 1, 1, 1, 1, 1, 1, 1, 1, 1, 1, 1, 1, 1, 1, 1, 1, 1, 1, 1, 1, 1, 1, 1, 1, 1, 1, 1, 1, 1, 1, 1, 1, 1, 1, 1, 1, 1, 1, 1, 1, 1, 1, 1, 1, 1, 1, 1, 1, 1, 1, 1, 1, 1, 1, 1, 1, 1, 1, 0, 0, 0, 0, 0, 0, 0, 0, 0, 0, 0, 0, 0, 0, 0, 0, 0, 0, 0, 0, 0, 0, 0, 0, 0, 0, 0, 0, 0, 0, 0, 0, 0, 0, 0, 0, 0, 0, 0, 0, 0, 0, 0, 0, 0, 0, 0, 0, 0, 0, 0, 0, 0, 0, 0, 0, 1])
me_plane.polygons.foreach_set('material_index', [0, 0, 0, 0, 0, 0, 0, 0, 0, 0, 0, 0, 0, 0, 0, 0, 0, 0, 0, 0, 0, 0, 0, 0, 0, 0, 0, 0, 0, 0, 0, 0, 0, 0, 0, 0, 0, 0, 0, 0, 0, 0, 0, 0, 0, 0, 0, 0, 0, 0, 0, 0, 0, 0, 0, 0, 0, 0, 0, 0, 0, 0, 0, 0, 0, 0, 0, 0, 1, 1, 1, 1, 1, 1, 1, 1, 1, 1, 1, 1, 1, 1, 1, 1, 1, 1, 1, 1, 1, 1, 1, 1, 1, 1, 1, 1, 1, 1, 1, 1, 1, 1, 1, 1, 1, 1, 1, 1, 1, 1, 1, 1, 1, 1, 1, 1, 1, 1, 1, 1, 1, 1, 1, 1, 0])
me_plane.materials.append(None)
me_plane.materials.append(None)
me_plane.use_remesh_fix_poles = True
me_plane.use_remesh_preserve_attributes = False
me_plane.use_mirror_vertex_groups = False
me_plane.update()

# ---- objects
ob_light = bpy.data.objects.new('Light', light_light)
ob_camera = bpy.data.objects.new('Camera', cam_camera)
ob_board = bpy.data.objects.new('Board', me_deck)
ob_left_truck_and_wheels = bpy.data.objects.new('Left truck and wheels', me_axis)
ob_cylinder = bpy.data.objects.new('Cylinder', me_wheel)
ob_cylinder_001 = bpy.data.objects.new('Cylinder_001', me_wheel)
ob_plane = bpy.data.objects.new('Plane', me_bottom_truck)
ob_plane_001 = bpy.data.objects.new('Plane_001', me_top_truck)
ob_right_truck_and_wheels = bpy.data.objects.new('Right truck and wheels', me_axis)
ob_top_truck = bpy.data.objects.new('Top truck', me_top_truck)
ob_bottom_truck = bpy.data.objects.new('Bottom truck', me_bottom_truck)
ob_back_right_wheel = bpy.data.objects.new('Back Right wheel', me_wheel)
ob_front_right_wheel = bpy.data.objects.new('Front Right wheel', me_wheel)
ob_right_binding = bpy.data.objects.new('Right binding', me_plane)
ob_left_binding = bpy.data.objects.new('Left binding', me_plane)
ob_sun = bpy.data.objects.new('Sun', light_sun)

# ---- transforms, parenting, visibility, modifiers, constraints
ob_light.location = (4.076, 1.005, 5.904)
ob_light.rotation_euler = (0.6503, 0.05522, 1.866)
ob_light.lock_rotations_4d = False
ob_light.empty_display_type = 'ARROWS'
ob_light.color = (0.0, 0.0, 0.0, 0.0)
ob_light.lineart.crease_threshold = 0.0
ob_camera.location = (7.359, -6.926, 4.958)
ob_camera.rotation_euler = (1.109, 0.0, 0.8149)
ob_camera.lock_rotations_4d = False
ob_camera.empty_display_type = 'ARROWS'
ob_camera.color = (0.0, 0.0, 0.0, 0.0)
ob_camera.display_type = 'WIRE'
ob_camera.lineart.crease_threshold = 0.0
ob_board.location = (0.0, 0.0, 0.0)
ob_board.lineart.crease_threshold = 0.0
ob_left_truck_and_wheels.parent = ob_board
ob_left_truck_and_wheels.location = (0.0, -0.9991, -0.05255)
ob_left_truck_and_wheels.rotation_euler = (-0.05403, 0.0, 0.0)
ob_left_truck_and_wheels.lineart.crease_threshold = 0.0
ob_cylinder.parent = ob_left_truck_and_wheels
ob_cylinder.location = (0.34, 5.96e-08, 7.451e-09)
ob_cylinder.rotation_euler = (0.05403, -0.0, 0.0)
ob_cylinder.scale = (1.0, 1.0, 1.0)
ob_cylinder.lineart.crease_threshold = 0.0
ob_cylinder.material_slots[0].link = 'OBJECT'; ob_cylinder.material_slots[0].material = mat_tire
_vg = ob_cylinder.vertex_groups.new(name='Hub')
ob_cylinder_001.parent = ob_left_truck_and_wheels
ob_cylinder_001.location = (-0.34, 5.96e-08, 7.451e-09)
ob_cylinder_001.rotation_euler = (-0.05403, 8.154e-09, -3.142)
ob_cylinder_001.scale = (1.0, 1.0, 1.0)
ob_cylinder_001.lineart.crease_threshold = 0.0
ob_cylinder_001.material_slots[0].link = 'OBJECT'; ob_cylinder_001.material_slots[0].material = mat_tire
_vg = ob_cylinder_001.vertex_groups.new(name='Hub')
ob_plane.parent = ob_left_truck_and_wheels
ob_plane.location = (0.0, 1.788e-07, -7.451e-09)
ob_plane.rotation_euler = (-0.3922, 0.0, 0.0)
ob_plane.scale = (0.5143, 0.5143, 0.5143)
ob_plane.lineart.crease_threshold = 0.0
ob_plane.material_slots[0].link = 'OBJECT'; ob_plane.material_slots[0].material = mat_truck
ob_plane_001.parent = ob_left_truck_and_wheels
ob_plane_001.location = (0.0, 0.05933, 0.06219)
ob_plane_001.rotation_euler = (2.769, -0.0, 0.0)
ob_plane_001.scale = (0.5143, 0.5143, 0.5143)
ob_plane_001.lineart.crease_threshold = 0.0
ob_right_truck_and_wheels.parent = ob_board
ob_right_truck_and_wheels.location = (-1.509e-07, 0.9991, -0.05255)
ob_right_truck_and_wheels.rotation_euler = (-0.05403, -2.832e-16, -3.142)
ob_right_truck_and_wheels.lineart.crease_threshold = 0.0
ob_top_truck.parent = ob_right_truck_and_wheels
ob_top_truck.location = (0.0, 0.05933, 0.06219)
ob_top_truck.rotation_euler = (2.769, -3.977e-14, -9.599e-15)
ob_top_truck.scale = (0.5143, 0.5143, 0.5143)
ob_top_truck.lineart.crease_threshold = 0.0
ob_bottom_truck.parent = ob_right_truck_and_wheels
ob_bottom_truck.location = (0.0, 1.788e-07, -7.451e-09)
ob_bottom_truck.rotation_euler = (-0.3922, 2.425e-15, -7.662e-15)
ob_bottom_truck.scale = (0.5143, 0.5143, 0.5143)
ob_bottom_truck.lineart.crease_threshold = 0.0
ob_bottom_truck.material_slots[0].link = 'OBJECT'; ob_bottom_truck.material_slots[0].material = mat_truck
ob_back_right_wheel.parent = ob_right_truck_and_wheels
ob_back_right_wheel.location = (-0.34, 5.96e-08, 7.451e-09)
ob_back_right_wheel.rotation_euler = (-0.05403, 8.154e-09, -3.142)
ob_back_right_wheel.scale = (1.0, 1.0, 1.0)
ob_back_right_wheel.lineart.crease_threshold = 0.0
ob_back_right_wheel.material_slots[0].link = 'OBJECT'; ob_back_right_wheel.material_slots[0].material = mat_tire
_vg = ob_back_right_wheel.vertex_groups.new(name='Hub')
ob_front_right_wheel.parent = ob_right_truck_and_wheels
ob_front_right_wheel.location = (0.34, 5.96e-08, 7.451e-09)
ob_front_right_wheel.rotation_euler = (0.05403, 3.548e-16, -7.101e-15)
ob_front_right_wheel.scale = (1.0, 1.0, 1.0)
ob_front_right_wheel.lineart.crease_threshold = 0.0
ob_front_right_wheel.material_slots[0].link = 'OBJECT'; ob_front_right_wheel.material_slots[0].material = mat_tire
_vg = ob_front_right_wheel.vertex_groups.new(name='Hub')
ob_right_binding.parent = ob_board
ob_right_binding.location = (-0.04161, 0.5989, -0.01654)
ob_right_binding.lineart.crease_threshold = 0.0
ob_right_binding.material_slots[0].link = 'OBJECT'; ob_right_binding.material_slots[0].material = mat_straps
ob_right_binding.material_slots[1].link = 'OBJECT'; ob_right_binding.material_slots[1].material = mat_l_brackets
ob_left_binding.parent = ob_board
ob_left_binding.location = (-0.04161, -0.5989, -0.01654)
ob_left_binding.rotation_euler = (-0.0, 3.142, -0.0)
ob_left_binding.scale = (-1.0, -1.0, -1.0)
ob_left_binding.lineart.crease_threshold = 0.0
ob_left_binding.material_slots[0].link = 'OBJECT'; ob_left_binding.material_slots[0].material = mat_straps
ob_left_binding.material_slots[1].link = 'OBJECT'; ob_left_binding.material_slots[1].material = mat_l_brackets
ob_sun.location = (0.4928, 0.1073, 1.468)
ob_sun.lineart.crease_threshold = 0.0

# ---- collection membership
col_collection.objects.link(ob_light)
col_collection.objects.link(ob_camera)
col_collection.objects.link(ob_board)
col_collection.objects.link(ob_left_truck_and_wheels)
col_collection.objects.link(ob_cylinder)
col_collection.objects.link(ob_cylinder_001)
col_collection.objects.link(ob_plane)
col_collection.objects.link(ob_plane_001)
col_collection.objects.link(ob_right_truck_and_wheels)
col_collection.objects.link(ob_top_truck)
col_collection.objects.link(ob_bottom_truck)
col_collection.objects.link(ob_back_right_wheel)
col_collection.objects.link(ob_front_right_wheel)
col_collection.objects.link(ob_right_binding)
col_collection.objects.link(ob_left_binding)
col_collection.objects.link(ob_sun)

# ---- scene / render settings (as saved in the file)
scene.camera = ob_camera
scene.frame_start = 1; scene.frame_end = 250; scene.frame_set(24)
scene.render.engine = 'BLENDER_EEVEE_NEXT'
scene.cycles.use_denoising = False
scene.cycles.samples = 128
scene.cycles.sampling_pattern = 'TABULATED_SOBOL'
scene.cycles.use_adaptive_sampling = False
scene.cycles.use_light_tree = False
scene.view_settings.view_transform = 'Filmic'
bpy.context.view_layer.update()
